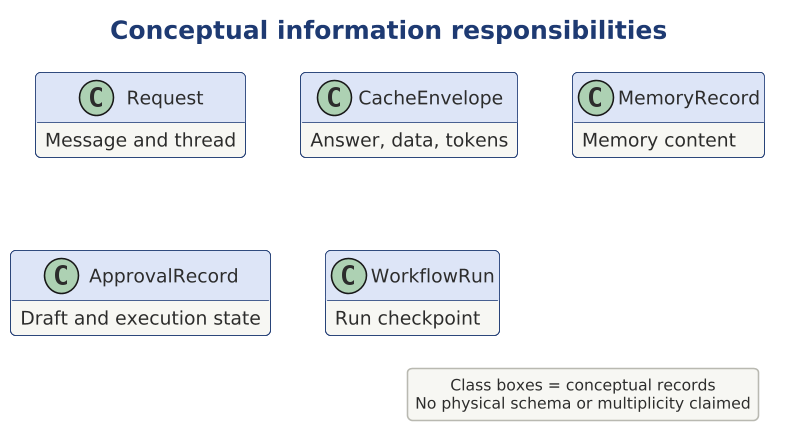

The diagram above was rendered by PlantUML. Its source (embedded in the PNG):
@startuml

scale 1.5625



' SAD-AHC-P01 | M03 | SAD-P01-EVD-6 SAD-P01-EVD-9 SAD-P01-EVD-14 SAD-P01-EVD-15 SAD-P01-EVD-21
!include ../../../../../../../../tooling/styles/plantuml/structural/class-diagram-style.iuml
title Conceptual information responsibilities
class Request {
 Message and thread
}
class CacheEnvelope {
 Answer, data, tokens
}
class MemoryRecord {
 Memory content
}
class ApprovalRecord {
 Draft and execution state
}
class WorkflowRun {
 Run checkpoint
}
legend right
Class boxes = conceptual records
No physical schema or multiplicity claimed
endlegend
@enduml